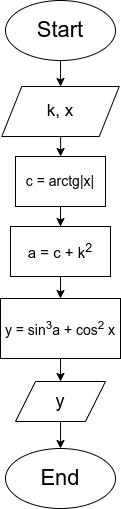

The diagram above was exported from draw.io. Its source (the exported page's mxGraphModel, read from the mxfile embedded in the PNG):
<mxGraphModel dx="880" dy="595" grid="1" gridSize="10" guides="1" tooltips="1" connect="1" arrows="1" fold="1" page="1" pageScale="1" pageWidth="850" pageHeight="1100" math="0" shadow="0">
  <root>
    <mxCell id="0" />
    <mxCell id="1" parent="0" />
    <mxCell id="1otFJLEsh7UtkyIKs_dq-1" value="" style="edgeStyle=orthogonalEdgeStyle;rounded=0;orthogonalLoop=1;jettySize=auto;html=1;" edge="1" parent="1" source="1otFJLEsh7UtkyIKs_dq-2" target="1otFJLEsh7UtkyIKs_dq-5">
      <mxGeometry relative="1" as="geometry" />
    </mxCell>
    <mxCell id="1otFJLEsh7UtkyIKs_dq-2" value="&lt;font style=&quot;font-size: 22px;&quot;&gt;Start&lt;/font&gt;" style="ellipse;whiteSpace=wrap;html=1;" vertex="1" parent="1">
      <mxGeometry x="345" y="54" width="110" height="60" as="geometry" />
    </mxCell>
    <mxCell id="1otFJLEsh7UtkyIKs_dq-3" value="&lt;font style=&quot;font-size: 22px;&quot;&gt;End&lt;/font&gt;" style="ellipse;whiteSpace=wrap;html=1;" vertex="1" parent="1">
      <mxGeometry x="345" y="502" width="110" height="60" as="geometry" />
    </mxCell>
    <mxCell id="1otFJLEsh7UtkyIKs_dq-32" style="edgeStyle=orthogonalEdgeStyle;rounded=0;orthogonalLoop=1;jettySize=auto;html=1;entryX=0.5;entryY=0;entryDx=0;entryDy=0;" edge="1" parent="1" source="1otFJLEsh7UtkyIKs_dq-5" target="1otFJLEsh7UtkyIKs_dq-27">
      <mxGeometry relative="1" as="geometry" />
    </mxCell>
    <mxCell id="1otFJLEsh7UtkyIKs_dq-5" value="&lt;div style=&quot;font-size: 17px;&quot;&gt;k, x&lt;/div&gt;" style="shape=parallelogram;perimeter=parallelogramPerimeter;whiteSpace=wrap;html=1;fixedSize=1;align=center;" vertex="1" parent="1">
      <mxGeometry x="341.25" y="140" width="117.5" height="50" as="geometry" />
    </mxCell>
    <mxCell id="1otFJLEsh7UtkyIKs_dq-33" style="edgeStyle=orthogonalEdgeStyle;rounded=0;orthogonalLoop=1;jettySize=auto;html=1;entryX=0.5;entryY=0;entryDx=0;entryDy=0;" edge="1" parent="1" source="1otFJLEsh7UtkyIKs_dq-27" target="1otFJLEsh7UtkyIKs_dq-28">
      <mxGeometry relative="1" as="geometry" />
    </mxCell>
    <mxCell id="1otFJLEsh7UtkyIKs_dq-27" value="&lt;font style=&quot;font-size: 14px;&quot;&gt;c = arctg|x|&lt;/font&gt;" style="whiteSpace=wrap;html=1;" vertex="1" parent="1">
      <mxGeometry x="355" y="210" width="90" height="50" as="geometry" />
    </mxCell>
    <mxCell id="1otFJLEsh7UtkyIKs_dq-34" style="edgeStyle=orthogonalEdgeStyle;rounded=0;orthogonalLoop=1;jettySize=auto;html=1;entryX=0.5;entryY=0;entryDx=0;entryDy=0;" edge="1" parent="1" source="1otFJLEsh7UtkyIKs_dq-28" target="1otFJLEsh7UtkyIKs_dq-29">
      <mxGeometry relative="1" as="geometry" />
    </mxCell>
    <mxCell id="1otFJLEsh7UtkyIKs_dq-28" value="&lt;font style=&quot;font-size: 15px;&quot;&gt;a = c + k&lt;sup&gt;2&lt;/sup&gt;&lt;/font&gt;" style="whiteSpace=wrap;html=1;" vertex="1" parent="1">
      <mxGeometry x="350" y="280" width="100" height="50" as="geometry" />
    </mxCell>
    <mxCell id="1otFJLEsh7UtkyIKs_dq-35" style="edgeStyle=orthogonalEdgeStyle;rounded=0;orthogonalLoop=1;jettySize=auto;html=1;entryX=0.5;entryY=0;entryDx=0;entryDy=0;" edge="1" parent="1" source="1otFJLEsh7UtkyIKs_dq-29" target="1otFJLEsh7UtkyIKs_dq-31">
      <mxGeometry relative="1" as="geometry" />
    </mxCell>
    <mxCell id="1otFJLEsh7UtkyIKs_dq-29" value="&lt;font style=&quot;font-size: 14px;&quot;&gt;y = sin&lt;sup&gt;3&lt;/sup&gt;a + cos&lt;sup&gt;2&lt;/sup&gt;&amp;nbsp;x&lt;/font&gt;" style="whiteSpace=wrap;html=1;" vertex="1" parent="1">
      <mxGeometry x="340" y="352" width="120" height="60" as="geometry" />
    </mxCell>
    <mxCell id="1otFJLEsh7UtkyIKs_dq-36" style="edgeStyle=orthogonalEdgeStyle;rounded=0;orthogonalLoop=1;jettySize=auto;html=1;entryX=0.5;entryY=0;entryDx=0;entryDy=0;" edge="1" parent="1" source="1otFJLEsh7UtkyIKs_dq-31" target="1otFJLEsh7UtkyIKs_dq-3">
      <mxGeometry relative="1" as="geometry" />
    </mxCell>
    <mxCell id="1otFJLEsh7UtkyIKs_dq-31" value="&lt;font style=&quot;font-size: 18px;&quot;&gt;y&lt;/font&gt;" style="shape=parallelogram;perimeter=parallelogramPerimeter;whiteSpace=wrap;html=1;fixedSize=1;" vertex="1" parent="1">
      <mxGeometry x="355" y="435" width="90" height="40" as="geometry" />
    </mxCell>
  </root>
</mxGraphModel>